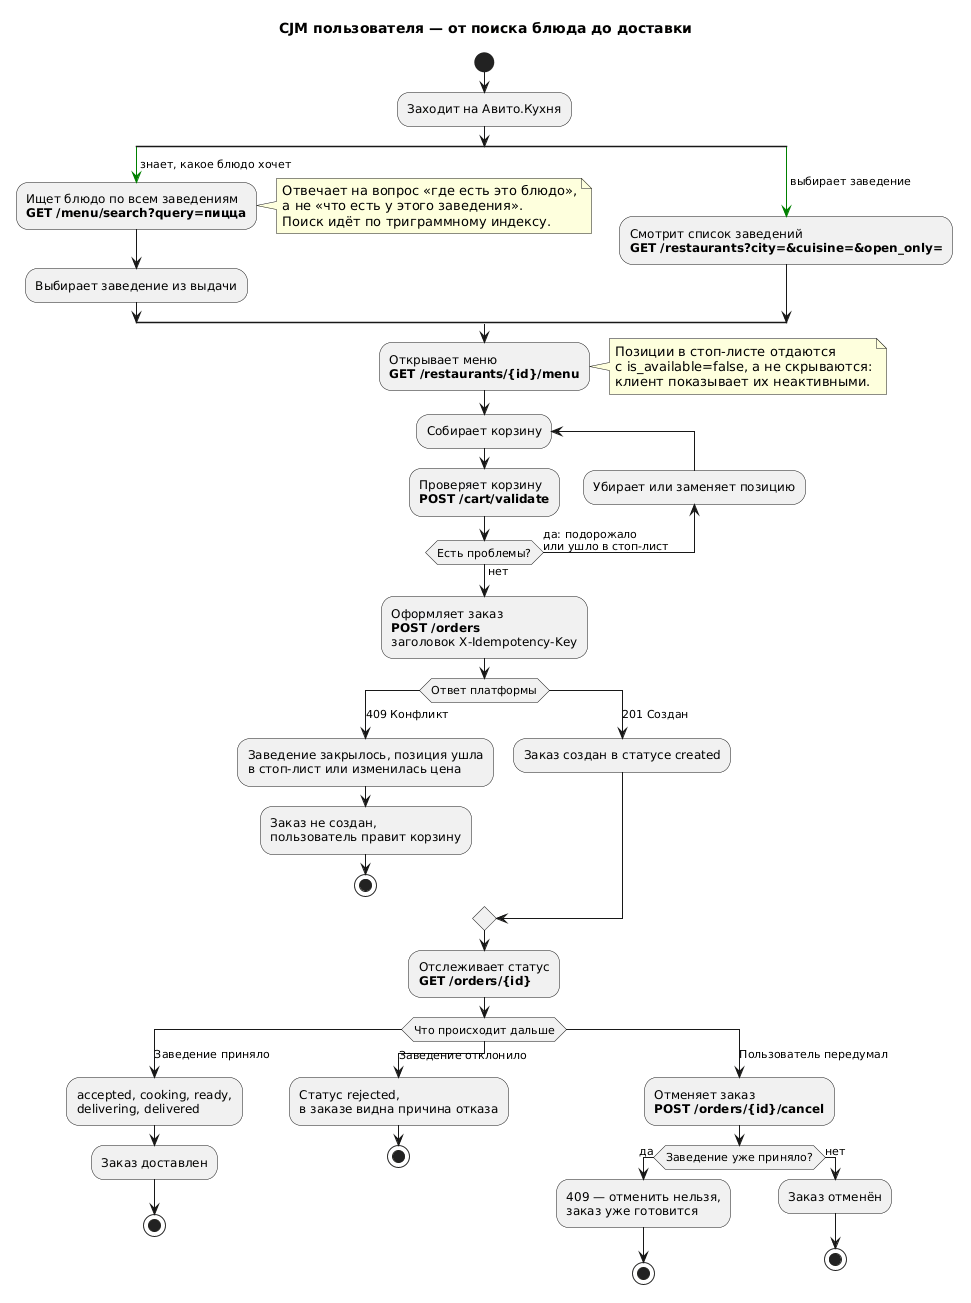

The diagram above was rendered by PlantUML. Its source (embedded in the PNG):
@startuml cjm-customer
title CJM пользователя — от поиска блюда до доставки

start

:Заходит на Авито.Кухня;

split
  -[#green]-> знает, какое блюдо хочет;
  :Ищет блюдо по всем заведениям
  **GET /menu/search?query=пицца**;
  note right
    Отвечает на вопрос «где есть это блюдо»,
    а не «что есть у этого заведения».
    Поиск идёт по триграммному индексу.
  end note
  :Выбирает заведение из выдачи;
split again
  -[#green]-> выбирает заведение;
  :Смотрит список заведений
  **GET /restaurants?city=&cuisine=&open_only=**;
end split

:Открывает меню
**GET /restaurants/{id}/menu**;
note right
  Позиции в стоп-листе отдаются
  с is_available=false, а не скрываются:
  клиент показывает их неактивными.
end note

repeat :Собирает корзину;
  :Проверяет корзину
  **POST /cart/validate**;
  backward :Убирает или заменяет позицию;
repeat while (Есть проблемы?) is (да: подорожало\nили ушло в стоп-лист) not (нет)

:Оформляет заказ
**POST /orders**
заголовок X-Idempotency-Key;

switch (Ответ платформы)
case (409 Конфликт)
  :Заведение закрылось, позиция ушла
  в стоп-лист или изменилась цена;
  :Заказ не создан,
  пользователь правит корзину;
  stop
case (201 Создан)
  :Заказ создан в статусе created;
endswitch

:Отслеживает статус
**GET /orders/{id}**;

switch (Что происходит дальше)
case (Заведение приняло)
  :accepted, cooking, ready,
  delivering, delivered;
  :Заказ доставлен;
  stop
case (Заведение отклонило)
  :Статус rejected,
  в заказе видна причина отказа;
  stop
case (Пользователь передумал)
  :Отменяет заказ
  **POST /orders/{id}/cancel**;
  if (Заведение уже приняло?) then (да)
    :409 — отменить нельзя,
    заказ уже готовится;
    stop
  else (нет)
    :Заказ отменён;
    stop
  endif
endswitch

@enduml